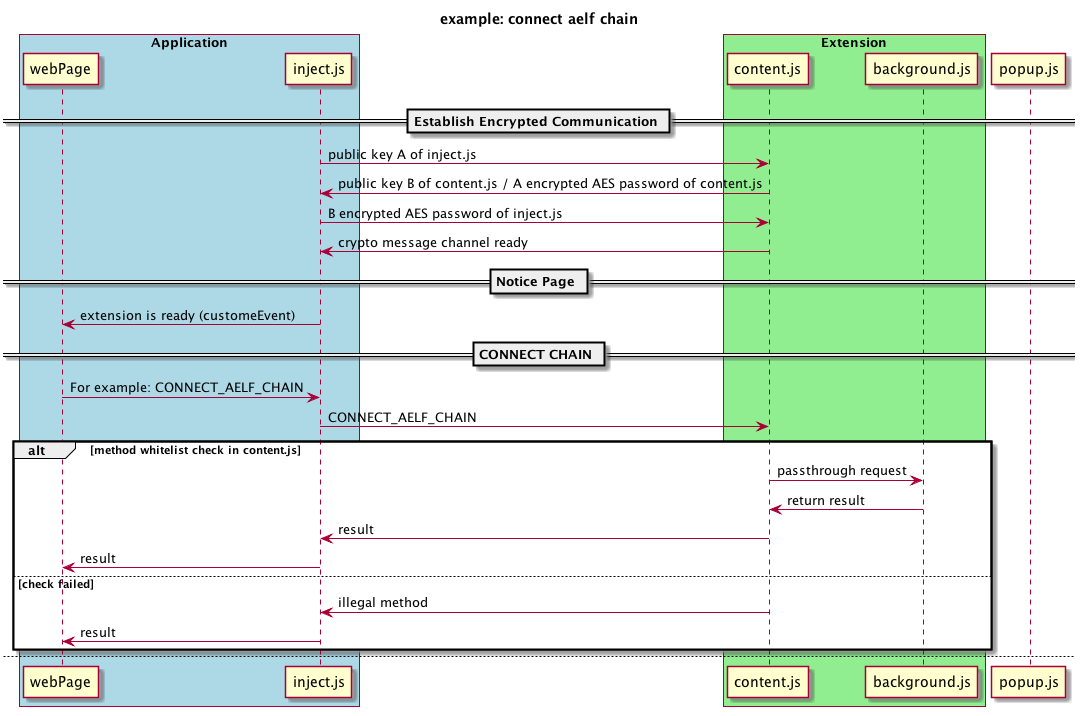

The diagram above was rendered by PlantUML. Its source (embedded in the PNG):
@startuml

title example: connect aelf chain

box "Application" #LightBlue
participant webPage
participant inject.js
end box

box "Extension" #LightGreen
participant content.js
participant background.js
end box

== Establish Encrypted Communication ==

inject.js -> content.js : public key A of inject.js
content.js -> inject.js : public key B of content.js / A encrypted AES password of content.js
inject.js -> content.js : B encrypted AES password of inject.js
content.js -> inject.js : crypto message channel ready

== Notice Page ==

inject.js -> webPage : extension is ready (customeEvent)

== CONNECT CHAIN ==

webPage -> inject.js : For example: CONNECT_AELF_CHAIN

inject.js -> content.js : CONNECT_AELF_CHAIN
alt method whitelist check in content.js
content.js -> background.js : passthrough request
background.js -> content.js : return result
content.js -> inject.js : result
inject.js -> webPage : result
else check failed
content.js -> inject.js : illegal method
inject.js -> webPage : result
end

newpage

popup.js -> background.js

@enduml